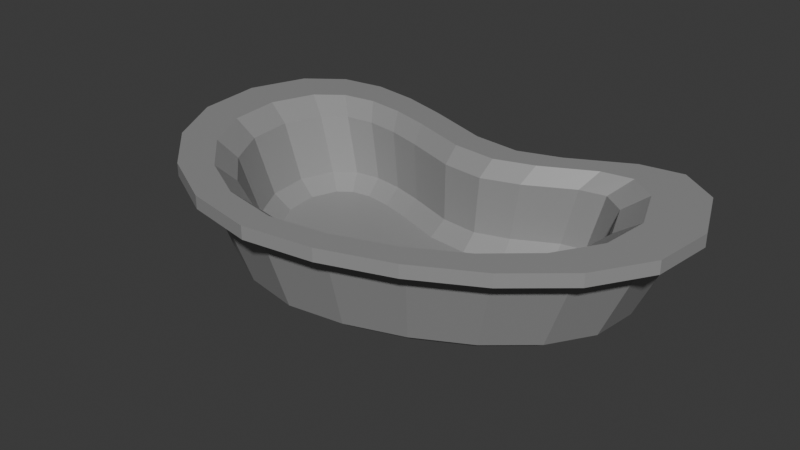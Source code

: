 # Source: Ri_onera.blend  (saved by Blender 4.2.66; exported with 4.5.12 LTS)
import bpy
from mathutils import Matrix  # noqa: F401  (used for matrix-valued properties, if any)

bpy.ops.wm.read_factory_settings(use_empty=True)
scene = bpy.context.scene
scene.name = 'Scene'

# ---- collections
col_collection = bpy.data.collections.new('Collection'); scene.collection.children.link(col_collection)

# ---- materials (node trees are filled in below, after node groups)
mat_metal = bpy.data.materials.new('Metal')

# ---- material node trees
mat_metal.use_nodes = True; mat_metal.node_tree.nodes.clear()
_N = mat_metal.node_tree.nodes; _L = mat_metal.node_tree.links
n0 = _N.new('ShaderNodeBsdfPrincipled'); n0.name = 'Principled BSDF'; n0.location = (10, 300)
n0.inputs[0].default_value = (0.3, 0.3, 0.3, 1.0)
n1 = _N.new('ShaderNodeOutputMaterial'); n1.name = 'Material Output'; n1.location = (300, 300)
_L.new(n0.outputs[0], n1.inputs[0])
n1.is_active_output = True

# ---- world
world_world = bpy.data.worlds.new('World'); scene.world = world_world
world_world.use_nodes = True; world_world.node_tree.nodes.clear()
_N = world_world.node_tree.nodes; _L = world_world.node_tree.links
n0 = _N.new('ShaderNodeOutputWorld'); n0.name = 'World Output'; n0.location = (300, 300)
n1 = _N.new('ShaderNodeBackground'); n1.name = 'Background'; n1.location = (10, 300)
n1.inputs[0].default_value = (0.05088, 0.05088, 0.05088, 1.0)
_L.new(n1.outputs[0], n0.inputs[0])
n0.is_active_output = True
world_world.color = (0.05088, 0.05088, 0.05088)
world_world.sun_shadow_jitter_overblur = 0.0

# ---- meshes
me_mesh = bpy.data.meshes.new('Mesh')
me_mesh.from_pydata([(-0.1719, 0.02224, 0.06902), (-0.1861, -0.01488, 0.06902), (-0.1499, 0.03866, 0.06902), (-0.1212, 0.04261, 0.06902), (-0.08824, 0.03755, 0.06902), (-0.05308, 0.02697, 0.06902), (-0.001085, 0.008343, 0.06902), (0.04035, 0.004396, 0.06902), (0.07639, 0.01607, 0.06902), (0.1218, 0.03983, 0.06902), (0.1474, 0.04447, 0.06902), (0.1699, 0.02784, 0.06902), (0.1867, -0.0142, 0.06902), (0.1822, -0.0562, 0.06902), (0.1587, -0.09343, 0.06902), (0.1214, -0.1249, 0.06902), (0.07514, -0.1496, 0.06902), (0.02511, -0.1665, 0.06902), (-0.0249, -0.1734, 0.06902), (-0.07515, -0.1635, 0.06902), (-0.1213, -0.139, 0.06902), (-0.1584, -0.1035, 0.06902), (-0.1816, -0.06093, 0.06902), (-0.1829, 0.03059, 0.06902), (-0.1998, -0.01302, 0.06902), (-0.1551, 0.05147, 0.06902), (-0.1211, 0.05644, 0.06902), (-0.08519, 0.05105, 0.06902), (-0.04875, 0.04011, 0.06902), (0.001927, 0.02184, 0.06902), (0.03884, 0.01815, 0.06902), (0.07103, 0.02883, 0.06902), (0.1173, 0.05291, 0.06902), (0.1505, 0.05794, 0.06902), (0.1808, 0.0363, 0.06902), (0.2004, -0.01232, 0.06902), (0.1952, -0.06074, 0.06902), (0.1691, -0.1025, 0.06902), (0.1291, -0.1363, 0.06902), (0.08063, -0.1623, 0.06902), (0.02829, -0.18, 0.06902), (-0.0253, -0.1873, 0.06902), (-0.07979, -0.1766, 0.06902), (-0.1294, -0.1502, 0.06902), (-0.1694, -0.112, 0.06902), (-0.1949, -0.06499, 0.06902), (-0.1829, 0.03059, 0.07889), (-0.1998, -0.01302, 0.07889), (-0.1551, 0.05147, 0.07889), (-0.1211, 0.05644, 0.07889), (-0.08519, 0.05105, 0.07889), (-0.04875, 0.04011, 0.07889), (0.001927, 0.02184, 0.07889), (0.03884, 0.01815, 0.07889), (0.07103, 0.02883, 0.07889), (0.1173, 0.05291, 0.07889), (0.1505, 0.05794, 0.07889), (0.1808, 0.0363, 0.07889), (0.2004, -0.01232, 0.07889), (0.1952, -0.06074, 0.07889), (0.1691, -0.1025, 0.07889), (0.1291, -0.1363, 0.07889), (0.08063, -0.1623, 0.07889), (0.02829, -0.18, 0.07889), (-0.0253, -0.1873, 0.07889), (-0.07979, -0.1766, 0.07889), (-0.1294, -0.1502, 0.07889), (-0.1694, -0.112, 0.07889), (-0.1949, -0.06499, 0.07889), (-0.1095, -0.0115, 0.01251), (-0.1216, -0.002413, 0.02304), (-0.1316, -0.02859, 0.02305), (-0.1172, -0.03167, 0.01251), (-0.09911, -0.003769, 0.01251), (-0.106, 0.009167, 0.02305), (-0.08378, -0.001656, 0.01251), (-0.08585, 0.01195, 0.02307), (-0.06342, -0.004775, 0.01251), (-0.06258, 0.008395, 0.0231), (-0.03779, 0.000938, 0.02311), (-0.04026, -0.01174, 0.01251), (-0.003512, -0.02491, 0.01251), (-0.001123, -0.0122, 0.02312), (0.02856, -0.02797, 0.01251), (0.0281, -0.01498, 0.02313), (0.05634, -0.01897, 0.01251), (0.05351, -0.006748, 0.02312), (0.08691, -0.002981, 0.01251), (0.08555, 0.01, 0.0231), (0.09821, -0.0009301, 0.01251), (0.1036, 0.01326, 0.02308), (0.1074, -0.007724, 0.01251), (0.1194, 0.00154, 0.02306), (0.1168, -0.03123, 0.01251), (0.1313, -0.02811, 0.02307), (0.1143, -0.0549, 0.01251), (0.1281, -0.05772, 0.02309), (0.1004, -0.07693, 0.01251), (0.1116, -0.08397, 0.02313), (0.07688, -0.09672, 0.01251), (0.08523, -0.1062, 0.02315), (0.04692, -0.1127, 0.01251), (0.05264, -0.1236, 0.02317), (0.01437, -0.1237, 0.01251), (0.01735, -0.1355, 0.02318), (-0.01718, -0.1281, 0.01251), (-0.01792, -0.1404, 0.02318), (-0.04834, -0.122, 0.01251), (-0.05336, -0.1334, 0.02316), (-0.0773, -0.1066, 0.01251), (-0.0859, -0.1161, 0.02314), (-0.1005, -0.08441, 0.01251), (-0.1121, -0.0911, 0.02311), (-0.1146, -0.05856, 0.01251), (-0.1284, -0.06105, 0.02308), (-0.1343, -0.001047, 0.06711), (-0.1505, 0.008164, 0.07889), (-0.1635, -0.02547, 0.07889), (-0.1454, -0.03, 0.06716), (-0.1171, 0.01176, 0.06705), (-0.1301, 0.02359, 0.07889), (-0.09481, 0.01483, 0.067), (-0.1042, 0.02752, 0.07889), (-0.06907, 0.01089, 0.06697), (-0.07517, 0.02348, 0.07889), (-0.04458, 0.01461, 0.07889), (-0.04165, 0.002639, 0.06695), (-0.001114, -0.01189, 0.06694), (-0.0001465, -0.001123, 0.07889), (0.03119, -0.01496, 0.06695), (0.03422, -0.004341, 0.07889), (0.0593, -0.00586, 0.06697), (0.06407, 0.00522, 0.07889), (0.09473, 0.01267, 0.067), (0.1033, 0.02525, 0.07889), (0.1147, 0.01628, 0.06705), (0.1273, 0.02913, 0.07889), (0.1322, 0.003322, 0.0671), (0.1486, 0.01312, 0.07889), (0.1453, -0.02948, 0.06715), (0.1638, -0.02482, 0.07889), (0.1418, -0.06224, 0.06719), (0.16, -0.06265, 0.07889), (0.1235, -0.09128, 0.06722), (0.1395, -0.09601, 0.07889), (0.09441, -0.1158, 0.06723), (0.1069, -0.124, 0.07889), (0.05836, -0.1351, 0.06724), (0.06656, -0.1459, 0.07889), (0.01933, -0.1483, 0.06724), (0.02261, -0.1609, 0.07889), (-0.0197, -0.1537, 0.06725), (-0.02184, -0.167, 0.07889), (-0.0589, -0.146, 0.06725), (-0.06655, -0.158, 0.07889), (-0.0949, -0.1268, 0.06724), (-0.1071, -0.136, 0.07889), (-0.1239, -0.09917, 0.06723), (-0.1395, -0.1045, 0.07889), (-0.142, -0.06593, 0.0672), (-0.1597, -0.06658, 0.07889), (-0.1465, 0.01278, 0.007392), (-0.137, 0.00675, 0.0), (-0.1278, 0.02677, 0.007438), (-0.122, 0.01789, 0.0), (-0.1034, 0.03013, 0.007489), (-0.1013, 0.02074, 0.0), (-0.07532, 0.02584, 0.007529), (-0.07546, 0.01679, 0.0), (-0.04687, 0.008185, 0.0), (-0.04538, 0.01683, 0.007555), (-0.001104, 0.0009684, 0.007566), (-0.002816, -0.007602, 0.0), (0.03418, -0.002393, 0.007564), (0.03429, -0.01114, 0.0), (0.06487, 0.007548, 0.007546), (0.06648, -0.0007059, 0.0), (0.1035, 0.02777, 0.00751), (0.1039, 0.01885, 0.0), (0.1253, 0.03171, 0.007456), (0.1207, 0.0219, 0.0), (0.1444, 0.01755, 0.007406), (0.135, 0.01136, 0.0), (0.1587, -0.01824, 0.007373), (0.1474, -0.01982, 0.0), (0.1549, -0.05399, 0.007362), (0.144, -0.0511, 0.0), (0.1349, -0.08568, 0.007365), (0.1261, -0.07957, 0.0), (0.1031, -0.1125, 0.007372), (0.09653, -0.1045, 0.0), (0.06377, -0.1335, 0.007378), (0.05931, -0.1244, 0.0), (0.02119, -0.1479, 0.007379), (0.01893, -0.138, 0.0), (-0.02138, -0.1538, 0.007375), (-0.02073, -0.1435, 0.0), (-0.06415, -0.1453, 0.007367), (-0.06019, -0.1357, 0.0), (-0.1034, -0.1244, 0.007357), (-0.09667, -0.1163, 0.0), (-0.135, -0.09428, 0.007349), (-0.126, -0.08838, 0.0), (-0.1548, -0.05801, 0.007348), (-0.144, -0.05533, 0.0), (-0.1474, -0.02036, 0.0), (-0.1586, -0.01882, 0.007361)], [], [(163, 161, 0, 2), (5, 4, 27, 28), (185, 183, 12, 13), (173, 171, 6, 7), (201, 199, 20, 21), (187, 185, 13, 14), (171, 170, 5, 6), (203, 201, 21, 22), (189, 187, 14, 15), (175, 173, 7, 8), (206, 203, 22, 1), (191, 189, 15, 16), (177, 175, 8, 9), (205, 162, 164, 166, 168, 169, 172, 174, 176, 178, 180, 182, 184, 186, 188, 190, 192, 194, 196, 198, 200, 202, 204), (193, 191, 16, 17), (179, 177, 9, 10), (165, 163, 2, 3), (195, 193, 17, 18), (181, 179, 10, 11), (167, 165, 3, 4), (197, 195, 18, 19), (183, 181, 11, 12), (170, 167, 4, 5), (199, 197, 19, 20), (121, 119, 74, 76), (19, 18, 41, 42), (143, 141, 96, 98), (6, 5, 28, 29), (18, 17, 40, 41), (141, 139, 94, 96), (4, 3, 26, 27), (17, 16, 39, 40), (139, 137, 92, 94), (3, 2, 25, 26), (16, 15, 38, 39), (137, 135, 90, 92), (2, 0, 23, 25), (118, 159, 114, 71), (15, 14, 37, 38), (135, 133, 88, 90), (0, 1, 24, 23), (14, 13, 36, 37), (133, 131, 86, 88), (159, 157, 112, 114), (13, 12, 35, 36), (131, 129, 84, 86), (34, 33, 56, 57), (27, 26, 49, 50), (42, 41, 64, 65), (35, 34, 57, 58), (29, 28, 51, 52), (43, 42, 65, 66), (36, 35, 58, 59), (28, 27, 50, 51), (44, 43, 66, 67), (37, 36, 59, 60), (30, 29, 52, 53), (45, 44, 67, 68), (38, 37, 60, 61), (31, 30, 53, 54), (24, 45, 68, 47), (23, 24, 47, 46), (39, 38, 61, 62), (32, 31, 54, 55), (25, 23, 46, 48), (40, 39, 62, 63), (33, 32, 55, 56), (26, 25, 48, 49), (41, 40, 63, 64), (145, 143, 98, 100), (20, 19, 42, 43), (119, 115, 70, 74), (7, 6, 29, 30), (147, 145, 100, 102), (21, 20, 43, 44), (156, 158, 160, 68, 67, 66), (8, 7, 30, 31), (149, 147, 102, 104), (22, 21, 44, 45), (123, 121, 76, 78), (9, 8, 31, 32), (151, 149, 104, 106), (1, 22, 45, 24), (126, 123, 78, 79), (10, 9, 32, 33), (153, 151, 106, 108), (129, 127, 82, 84), (11, 10, 33, 34), (155, 153, 108, 110), (127, 126, 79, 82), (12, 11, 34, 35), (157, 155, 110, 112), (128, 130, 132, 54, 53, 52), (144, 146, 148, 62, 61, 60), (132, 134, 136, 56, 55, 54), (150, 152, 64, 63, 62, 148), (136, 138, 140, 58, 57, 56), (152, 154, 156, 66, 65, 64), (122, 124, 125, 128, 52, 51, 50, 49), (140, 142, 144, 60, 59, 58), (117, 116, 46, 47, 68, 160), (72, 113, 111, 109, 107, 105, 103, 101, 99, 97, 95, 93, 91, 89, 87, 85, 83, 81, 80, 77, 75, 73, 69), (70, 71, 72, 69), (69, 73, 74, 70), (73, 75, 76, 74), (75, 77, 78, 76), (80, 81, 82, 79), (77, 80, 79, 78), (81, 83, 84, 82), (83, 85, 86, 84), (85, 87, 88, 86), (87, 89, 90, 88), (89, 91, 92, 90), (91, 93, 94, 92), (93, 95, 96, 94), (95, 97, 98, 96), (97, 99, 100, 98), (99, 101, 102, 100), (101, 103, 104, 102), (103, 105, 106, 104), (105, 107, 108, 106), (107, 109, 110, 108), (109, 111, 112, 110), (111, 113, 114, 112), (113, 72, 71, 114), (116, 117, 118, 115), (115, 119, 120, 116), (119, 121, 122, 120), (121, 123, 124, 122), (126, 127, 128, 125), (123, 126, 125, 124), (127, 129, 130, 128), (129, 131, 132, 130), (131, 133, 134, 132), (133, 135, 136, 134), (135, 137, 138, 136), (137, 139, 140, 138), (139, 141, 142, 140), (141, 143, 144, 142), (143, 145, 146, 144), (145, 147, 148, 146), (147, 149, 150, 148), (149, 151, 152, 150), (151, 153, 154, 152), (153, 155, 156, 154), (155, 157, 158, 156), (157, 159, 160, 158), (159, 118, 117, 160), (115, 118, 71, 70), (162, 205, 206, 161), (161, 163, 164, 162), (163, 165, 166, 164), (165, 167, 168, 166), (170, 171, 172, 169), (167, 170, 169, 168), (171, 173, 174, 172), (173, 175, 176, 174), (175, 177, 178, 176), (177, 179, 180, 178), (179, 181, 182, 180), (181, 183, 184, 182), (183, 185, 186, 184), (185, 187, 188, 186), (187, 189, 190, 188), (189, 191, 192, 190), (191, 193, 194, 192), (193, 195, 196, 194), (195, 197, 198, 196), (197, 199, 200, 198), (199, 201, 202, 200), (201, 203, 204, 202), (203, 206, 205, 204), (161, 206, 1, 0), (120, 122, 49, 48, 46, 116)])
me_mesh.materials.append(mat_metal)
me_mesh.update()

# ---- objects
ob_b_ziercircle = bpy.data.objects.new('BézierCircle', me_mesh)

# ---- transforms, parenting, visibility, modifiers, constraints
ob_b_ziercircle.location = (0.0, 0.0, 0.0)

# ---- collection membership
col_collection.objects.link(ob_b_ziercircle)

# ---- scene / render settings (as saved in the file)
scene.frame_start = 1; scene.frame_end = 250; scene.frame_set(1)
scene.render.engine = 'BLENDER_EEVEE_NEXT'
bpy.context.view_layer.update()

# ---- added for rendering (the .blend has no active camera and no usable light): camera, sun
cam_auto = bpy.data.cameras.new('AutoCamera')
cam_auto.lens = 50.0
cam_auto.sensor_width = 36.0
cam_auto.clip_end = 1000.0
ob_auto_camera = bpy.data.objects.new('AutoCamera', cam_auto)
scene.collection.objects.link(ob_auto_camera)
ob_auto_camera.location = (0.440602, -0.59304, 0.391699)
ob_auto_camera.rotation_euler = (1.09748, -7.21219e-08, 0.694738)
scene.camera = ob_auto_camera
light_auto_sun = bpy.data.lights.new('AutoSun', 'SUN')
light_auto_sun.energy = 3.0
light_auto_sun.angle = 0.0523599
ob_auto_sun = bpy.data.objects.new('AutoSun', light_auto_sun)
scene.collection.objects.link(ob_auto_sun)
ob_auto_sun.rotation_euler = (0.872665, 0.174533, 0.523599)
bpy.context.view_layer.update()
